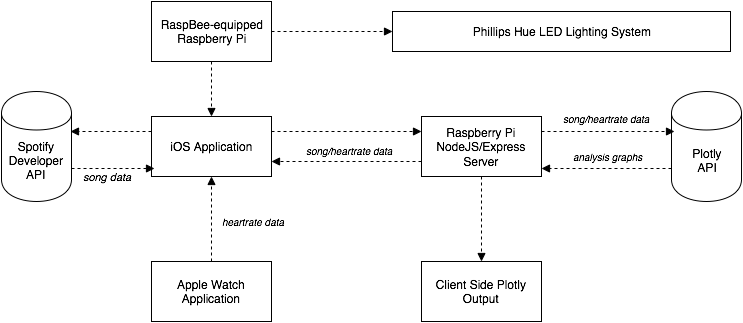

The diagram above was exported from draw.io. Its source (the exported page's mxGraphModel, read from the mxfile embedded in the PNG):
<mxGraphModel dx="794" dy="496" grid="1" gridSize="10" guides="1" tooltips="1" connect="1" arrows="1" fold="1" page="1" pageScale="1" pageWidth="826" pageHeight="1169" background="#ffffff" math="0" shadow="0">
  <root>
    <mxCell id="0" />
    <mxCell id="1" parent="0" />
    <mxCell id="60e2da851013049d-1" value="&lt;br&gt;&lt;br&gt;Spotify Developer API&lt;br&gt;" style="shape=cylinder;whiteSpace=wrap;html=1;fillColor=none;" vertex="1" parent="1">
      <mxGeometry x="43" y="180" width="70" height="110" as="geometry" />
    </mxCell>
    <mxCell id="60e2da851013049d-2" value="iOS Application&lt;br&gt;" style="whiteSpace=wrap;html=1;fillColor=none;" vertex="1" parent="1">
      <mxGeometry x="193" y="205" width="120" height="60" as="geometry" />
    </mxCell>
    <mxCell id="60e2da851013049d-3" value="Apple Watch Application&lt;br&gt;" style="whiteSpace=wrap;html=1;fillColor=none;" vertex="1" parent="1">
      <mxGeometry x="193" y="350" width="120" height="60" as="geometry" />
    </mxCell>
    <mxCell id="60e2da851013049d-4" value="Phillips Hue LED Lighting System&lt;br&gt;" style="whiteSpace=wrap;html=1;fillColor=none;" vertex="1" parent="1">
      <mxGeometry x="434" y="100" width="338" height="40" as="geometry" />
    </mxCell>
    <mxCell id="60e2da851013049d-5" style="edgeStyle=orthogonalEdgeStyle;rounded=0;html=1;exitX=0.5;exitY=0;entryX=0.5;entryY=1;dashed=1;startArrow=none;startFill=0;endArrow=block;endFill=1;jettySize=auto;orthogonalLoop=1;" edge="1" parent="1" source="60e2da851013049d-3" target="60e2da851013049d-2">
      <mxGeometry relative="1" as="geometry" />
    </mxCell>
    <mxCell id="60e2da851013049d-6" style="edgeStyle=orthogonalEdgeStyle;rounded=0;html=1;exitX=0;exitY=0.25;entryX=0.986;entryY=0.364;entryPerimeter=0;dashed=1;startArrow=none;startFill=0;endArrow=block;endFill=1;jettySize=auto;orthogonalLoop=1;" edge="1" parent="1" source="60e2da851013049d-2" target="60e2da851013049d-1">
      <mxGeometry relative="1" as="geometry" />
    </mxCell>
    <mxCell id="60e2da851013049d-7" style="edgeStyle=orthogonalEdgeStyle;rounded=0;html=1;exitX=1;exitY=0.7;entryX=0.025;entryY=0.867;entryPerimeter=0;dashed=1;startArrow=none;startFill=0;endArrow=block;endFill=1;jettySize=auto;orthogonalLoop=1;" edge="1" parent="1" source="60e2da851013049d-1" target="60e2da851013049d-2">
      <mxGeometry relative="1" as="geometry" />
    </mxCell>
    <mxCell id="60e2da851013049d-8" value="Raspberry Pi NodeJS/Express Server&lt;br&gt;" style="whiteSpace=wrap;html=1;fillColor=none;" vertex="1" parent="1">
      <mxGeometry x="463" y="205" width="120" height="60" as="geometry" />
    </mxCell>
    <mxCell id="60e2da851013049d-9" value="&lt;br&gt;&lt;br&gt;Plotly&lt;br&gt;API" style="shape=cylinder;whiteSpace=wrap;html=1;fillColor=none;" vertex="1" parent="1">
      <mxGeometry x="713" y="180" width="70" height="110" as="geometry" />
    </mxCell>
    <mxCell id="60e2da851013049d-10" style="edgeStyle=orthogonalEdgeStyle;rounded=0;html=1;exitX=1;exitY=0.25;entryX=0;entryY=0.25;dashed=1;startArrow=none;startFill=0;endArrow=block;endFill=1;jettySize=auto;orthogonalLoop=1;" edge="1" parent="1" source="60e2da851013049d-2" target="60e2da851013049d-8">
      <mxGeometry relative="1" as="geometry" />
    </mxCell>
    <mxCell id="60e2da851013049d-11" style="edgeStyle=orthogonalEdgeStyle;rounded=0;html=1;exitX=0;exitY=0.75;entryX=1;entryY=0.75;dashed=1;startArrow=none;startFill=0;endArrow=block;endFill=1;jettySize=auto;orthogonalLoop=1;" edge="1" parent="1" source="60e2da851013049d-8" target="60e2da851013049d-2">
      <mxGeometry relative="1" as="geometry" />
    </mxCell>
    <mxCell id="60e2da851013049d-12" style="edgeStyle=orthogonalEdgeStyle;rounded=0;html=1;exitX=1;exitY=0.25;entryX=0.043;entryY=0.364;entryPerimeter=0;dashed=1;startArrow=none;startFill=0;endArrow=block;endFill=1;jettySize=auto;orthogonalLoop=1;" edge="1" parent="1" source="60e2da851013049d-8" target="60e2da851013049d-9">
      <mxGeometry relative="1" as="geometry" />
    </mxCell>
    <mxCell id="60e2da851013049d-13" style="edgeStyle=orthogonalEdgeStyle;rounded=0;html=1;exitX=0;exitY=0.7;entryX=1;entryY=0.867;entryPerimeter=0;dashed=1;startArrow=none;startFill=0;endArrow=block;endFill=1;jettySize=auto;orthogonalLoop=1;" edge="1" parent="1" source="60e2da851013049d-9" target="60e2da851013049d-8">
      <mxGeometry relative="1" as="geometry" />
    </mxCell>
    <mxCell id="60e2da851013049d-14" style="edgeStyle=orthogonalEdgeStyle;rounded=0;html=1;exitX=0.5;exitY=1;dashed=1;startArrow=none;startFill=0;endArrow=block;endFill=1;jettySize=auto;orthogonalLoop=1;" edge="1" parent="1" source="60e2da851013049d-8">
      <mxGeometry relative="1" as="geometry">
        <mxPoint x="523" y="350" as="targetPoint" />
      </mxGeometry>
    </mxCell>
    <mxCell id="60e2da851013049d-15" value="Client Side Plotly Output&lt;br&gt;" style="whiteSpace=wrap;html=1;fillColor=none;" vertex="1" parent="1">
      <mxGeometry x="463" y="350" width="120" height="60" as="geometry" />
    </mxCell>
    <mxCell id="60e2da851013049d-16" value="&lt;i&gt;&lt;font style=&quot;font-size: 10px&quot;&gt;heartrate data&lt;/font&gt;&lt;/i&gt;&lt;br&gt;" style="text;html=1;resizable=0;points=[];autosize=1;align=left;verticalAlign=top;spacingTop=-4;" vertex="1" parent="1">
      <mxGeometry x="262" y="301" width="80" height="20" as="geometry" />
    </mxCell>
    <mxCell id="60e2da851013049d-17" value="&lt;i&gt;&lt;font style=&quot;font-size: 11px&quot;&gt;song data&lt;/font&gt;&lt;/i&gt;&lt;br&gt;" style="text;html=1;resizable=0;points=[];autosize=1;align=left;verticalAlign=top;spacingTop=-4;" vertex="1" parent="1">
      <mxGeometry x="123" y="256" width="60" height="20" as="geometry" />
    </mxCell>
    <mxCell id="60e2da851013049d-18" value="&lt;i&gt;&lt;font style=&quot;font-size: 10px&quot;&gt;song/heartrate data&lt;br&gt;&lt;/font&gt;&lt;/i&gt;" style="text;html=1;resizable=0;points=[];autosize=1;align=left;verticalAlign=top;spacingTop=-4;" vertex="1" parent="1">
      <mxGeometry x="346" y="230" width="100" height="20" as="geometry" />
    </mxCell>
    <mxCell id="60e2da851013049d-19" value="&lt;i&gt;&lt;font style=&quot;font-size: 10px&quot;&gt;song/heartrate data&lt;br&gt;&lt;/font&gt;&lt;/i&gt;" style="text;html=1;resizable=0;points=[];autosize=1;align=left;verticalAlign=top;spacingTop=-4;" vertex="1" parent="1">
      <mxGeometry x="603" y="198" width="100" height="20" as="geometry" />
    </mxCell>
    <mxCell id="60e2da851013049d-21" value="&lt;i&gt;&lt;font style=&quot;font-size: 10px&quot;&gt;analysis graphs&lt;br&gt;&lt;/font&gt;&lt;/i&gt;" style="text;html=1;resizable=0;points=[];autosize=1;align=left;verticalAlign=top;spacingTop=-4;" vertex="1" parent="1">
      <mxGeometry x="613" y="236" width="80" height="20" as="geometry" />
    </mxCell>
    <mxCell id="862daa44ed8f2e6-3" style="edgeStyle=orthogonalEdgeStyle;rounded=0;html=1;exitX=1;exitY=0.5;dashed=1;startArrow=none;startFill=0;endArrow=block;endFill=1;jettySize=auto;orthogonalLoop=1;" edge="1" parent="1" source="862daa44ed8f2e6-1" target="60e2da851013049d-4">
      <mxGeometry relative="1" as="geometry" />
    </mxCell>
    <mxCell id="862daa44ed8f2e6-4" style="edgeStyle=orthogonalEdgeStyle;rounded=0;html=1;exitX=0.5;exitY=1;dashed=1;startArrow=none;startFill=0;endArrow=block;endFill=1;jettySize=auto;orthogonalLoop=1;" edge="1" parent="1" source="862daa44ed8f2e6-1" target="60e2da851013049d-2">
      <mxGeometry relative="1" as="geometry" />
    </mxCell>
    <mxCell id="862daa44ed8f2e6-1" value="RaspBee-equipped&lt;br&gt;Raspberry Pi&lt;br&gt;" style="whiteSpace=wrap;html=1;fillColor=none;" vertex="1" parent="1">
      <mxGeometry x="193" y="90" width="120" height="60" as="geometry" />
    </mxCell>
  </root>
</mxGraphModel>